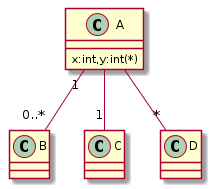

The diagram above was rendered by PlantUML. Its source (embedded in the PNG):
@startuml
class A{
x:int,y:int(*)
}
class A"1"--"0..*"class B
class A--"1"class C
class A--"*"class D
@enduml